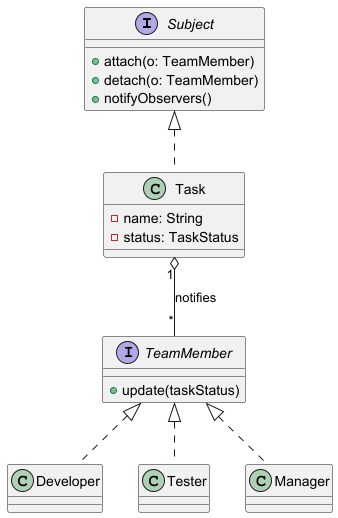

The diagram above was rendered by PlantUML. Its source (embedded in the PNG):
@startuml
interface Subject {
  + attach(o: TeamMember)
  + detach(o: TeamMember)
  + notifyObservers()
}

interface TeamMember {
  + update(taskStatus)
}

class Task {
  - name: String
  - status: TaskStatus
}

class Developer
class Tester
class Manager

Subject <|.. Task
TeamMember <|.. Developer
TeamMember <|.. Tester
TeamMember <|.. Manager

Task "1" o-- "*" TeamMember : notifies
@enduml